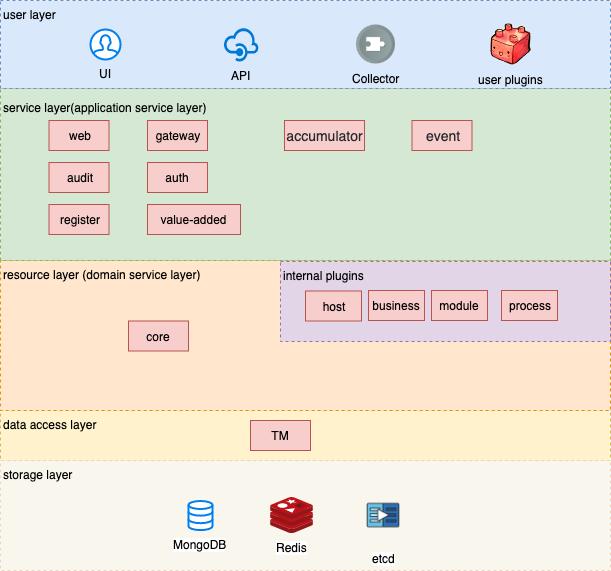

The diagram above was exported from draw.io. Its source (the exported page's mxGraphModel, read from the mxfile embedded in the PNG):
<mxGraphModel dx="907" dy="592" grid="1" gridSize="10" guides="1" tooltips="1" connect="1" arrows="1" fold="1" page="1" pageScale="1" pageWidth="1169" pageHeight="827" background="#ffffff" math="0" shadow="0">
  <root>
    <mxCell id="0" />
    <mxCell id="1" parent="0" />
    <mxCell id="U1US9QkDkDRoXQ3lIq_u-21" value="data access layer" style="rounded=0;whiteSpace=wrap;html=1;dashed=1;fillColor=#fff2cc;strokeColor=#d6b656;align=left;verticalAlign=top;" vertex="1" parent="1">
      <mxGeometry x="130" y="440" width="610" height="50" as="geometry" />
    </mxCell>
    <mxCell id="21CqybdMDBSDqcrikrQr-264" value="resource layer (domain service layer)" style="rounded=0;whiteSpace=wrap;html=1;dashed=1;fillColor=#ffe6cc;strokeColor=#d79b00;align=left;verticalAlign=top;" parent="1" vertex="1">
      <mxGeometry x="130" y="290" width="610" height="150" as="geometry" />
    </mxCell>
    <mxCell id="21CqybdMDBSDqcrikrQr-268" value="storage layer" style="rounded=0;whiteSpace=wrap;html=1;dashed=1;fillColor=#f9f7ed;strokeColor=#EDD6BE;align=left;verticalAlign=top;" parent="1" vertex="1">
      <mxGeometry x="130" y="490" width="610" height="110" as="geometry" />
    </mxCell>
    <mxCell id="21CqybdMDBSDqcrikrQr-257" value="&lt;p style=&quot;line-height: 0%&quot;&gt;service layer(application service layer)&lt;/p&gt;" style="rounded=0;whiteSpace=wrap;html=1;dashed=1;fillColor=#d5e8d4;strokeColor=#82b366;align=left;verticalAlign=top;" parent="1" vertex="1">
      <mxGeometry x="130" y="118" width="610" height="172" as="geometry" />
    </mxCell>
    <mxCell id="21CqybdMDBSDqcrikrQr-255" value="user layer" style="rounded=0;whiteSpace=wrap;html=1;dashed=1;fillColor=#dae8fc;strokeColor=#6c8ebf;verticalAlign=top;align=left;" parent="1" vertex="1">
      <mxGeometry x="130" y="30" width="610" height="88" as="geometry" />
    </mxCell>
    <mxCell id="U1US9QkDkDRoXQ3lIq_u-7" value="internal plugins" style="rounded=0;whiteSpace=wrap;html=1;dashed=1;fillColor=#e1d5e7;strokeColor=#9673a6;verticalAlign=top;align=left;" vertex="1" parent="1">
      <mxGeometry x="410" y="291" width="330" height="80" as="geometry" />
    </mxCell>
    <mxCell id="21CqybdMDBSDqcrikrQr-241" value="UI" style="html=1;verticalLabelPosition=bottom;align=center;labelBackgroundColor=none;verticalAlign=top;strokeWidth=2;strokeColor=#0080F0;fillColor=#ffffff;shadow=0;dashed=0;shape=mxgraph.ios7.icons.user;" parent="1" vertex="1">
      <mxGeometry x="220" y="59" width="30" height="30" as="geometry" />
    </mxCell>
    <mxCell id="21CqybdMDBSDqcrikrQr-242" value="API" style="shadow=0;dashed=0;html=1;strokeColor=none;labelPosition=center;verticalLabelPosition=bottom;verticalAlign=top;align=center;shape=mxgraph.mscae.cloud.api_management;fillColor=#0079D6;pointerEvents=1;labelBackgroundColor=none;" parent="1" vertex="1">
      <mxGeometry x="353" y="56.5" width="35" height="35" as="geometry" />
    </mxCell>
    <mxCell id="21CqybdMDBSDqcrikrQr-258" value="gateway" style="text;html=1;strokeColor=#b85450;fillColor=#f8cecc;align=center;verticalAlign=middle;whiteSpace=wrap;rounded=0;" parent="1" vertex="1">
      <mxGeometry x="277" y="150" width="60" height="30" as="geometry" />
    </mxCell>
    <mxCell id="21CqybdMDBSDqcrikrQr-259" value="auth" style="text;html=1;strokeColor=#b85450;fillColor=#f8cecc;align=center;verticalAlign=middle;whiteSpace=wrap;rounded=0;" parent="1" vertex="1">
      <mxGeometry x="277" y="192" width="60" height="30" as="geometry" />
    </mxCell>
    <mxCell id="21CqybdMDBSDqcrikrQr-263" value="Collector" style="shape=image;html=1;verticalAlign=top;verticalLabelPosition=bottom;labelBackgroundColor=none;imageAspect=0;aspect=fixed;image=https://cdn4.iconfinder.com/data/icons/ios-web-user-interface-multi-circle-flat-vol-5/512/Code_collect_part_piece_addon_extension_puzzle-128.png" parent="1" vertex="1">
      <mxGeometry x="486" y="54.5" width="39" height="39" as="geometry" />
    </mxCell>
    <mxCell id="21CqybdMDBSDqcrikrQr-265" value="core" style="text;html=1;strokeColor=#b85450;fillColor=#f8cecc;align=center;verticalAlign=middle;whiteSpace=wrap;rounded=0;" parent="1" vertex="1">
      <mxGeometry x="258" y="350.5" width="60" height="30" as="geometry" />
    </mxCell>
    <mxCell id="21CqybdMDBSDqcrikrQr-267" value="MongoDB" style="html=1;verticalLabelPosition=bottom;align=center;labelBackgroundColor=#ffffff;verticalAlign=top;strokeWidth=2;strokeColor=#0080F0;fillColor=#ffffff;shadow=0;dashed=0;shape=mxgraph.ios7.icons.data;" parent="1" vertex="1">
      <mxGeometry x="318" y="530.5" width="24" height="29.099999999999998" as="geometry" />
    </mxCell>
    <mxCell id="21CqybdMDBSDqcrikrQr-269" value="Redis" style="aspect=fixed;html=1;perimeter=none;align=center;shadow=0;dashed=0;image;fontSize=12;image=img/lib/mscae/Cache_Redis_Product.svg;" parent="1" vertex="1">
      <mxGeometry x="400" y="527.05" width="43" height="36" as="geometry" />
    </mxCell>
    <mxCell id="21CqybdMDBSDqcrikrQr-270" value="etcd" style="shape=image;html=1;verticalAlign=top;verticalLabelPosition=bottom;labelBackgroundColor=#ffffff;imageAspect=0;aspect=fixed;image=https://cdn1.iconfinder.com/data/icons/linkedin-ui-colored/48/JD-04-2-128.png" parent="1" vertex="1">
      <mxGeometry x="484.5" y="516.55" width="57" height="57" as="geometry" />
    </mxCell>
    <mxCell id="U1US9QkDkDRoXQ3lIq_u-1" value="register" style="text;html=1;strokeColor=#b85450;fillColor=#f8cecc;align=center;verticalAlign=middle;whiteSpace=wrap;rounded=0;" vertex="1" parent="1">
      <mxGeometry x="178.5" y="234" width="60" height="30" as="geometry" />
    </mxCell>
    <mxCell id="U1US9QkDkDRoXQ3lIq_u-2" value="web" style="text;html=1;strokeColor=#b85450;fillColor=#f8cecc;align=center;verticalAlign=middle;whiteSpace=wrap;rounded=0;" vertex="1" parent="1">
      <mxGeometry x="178.5" y="150" width="60" height="30" as="geometry" />
    </mxCell>
    <mxCell id="21CqybdMDBSDqcrikrQr-262" value="&lt;span style=&quot;color: rgb(36 , 41 , 46) ; font-family: , &amp;#34;blinkmacsystemfont&amp;#34; , , &amp;#34;pingfang sc&amp;#34; , &amp;#34;helvetica&amp;#34; , &amp;#34;arial&amp;#34; , &amp;#34;hiragino sans gb&amp;#34; , &amp;#34;microsoft yahei&amp;#34; , &amp;#34;simsun&amp;#34; , , &amp;#34;heiti&amp;#34; , , sans-serif ; font-size: 14px ; white-space: nowrap&quot;&gt;event&lt;/span&gt;" style="text;html=1;strokeColor=#b85450;fillColor=#f8cecc;align=center;verticalAlign=middle;whiteSpace=wrap;rounded=0;" parent="1" vertex="1">
      <mxGeometry x="541.5" y="150" width="60" height="30" as="geometry" />
    </mxCell>
    <mxCell id="21CqybdMDBSDqcrikrQr-261" value="&lt;span style=&quot;color: rgb(36 , 41 , 46) ; font-family: , &amp;#34;blinkmacsystemfont&amp;#34; , , &amp;#34;pingfang sc&amp;#34; , &amp;#34;helvetica&amp;#34; , &amp;#34;arial&amp;#34; , &amp;#34;hiragino sans gb&amp;#34; , &amp;#34;microsoft yahei&amp;#34; , &amp;#34;simsun&amp;#34; , , &amp;#34;heiti&amp;#34; , , sans-serif ; font-size: 14px ; white-space: nowrap&quot;&gt;accumulator&lt;/span&gt;" style="text;html=1;strokeColor=#b85450;fillColor=#f8cecc;align=center;verticalAlign=middle;whiteSpace=wrap;rounded=0;" parent="1" vertex="1">
      <mxGeometry x="414" y="150" width="80" height="30" as="geometry" />
    </mxCell>
    <mxCell id="U1US9QkDkDRoXQ3lIq_u-10" value="audit" style="text;html=1;strokeColor=#b85450;fillColor=#f8cecc;align=center;verticalAlign=middle;whiteSpace=wrap;rounded=0;" vertex="1" parent="1">
      <mxGeometry x="178.5" y="192" width="60" height="30" as="geometry" />
    </mxCell>
    <mxCell id="U1US9QkDkDRoXQ3lIq_u-11" value="&lt;span style=&quot;font-family: &amp;#34;arial&amp;#34; , sans-serif ; text-align: left&quot;&gt;value-added&lt;/span&gt;" style="text;html=1;strokeColor=#b85450;fillColor=#f8cecc;align=center;verticalAlign=middle;whiteSpace=wrap;rounded=0;" vertex="1" parent="1">
      <mxGeometry x="277" y="234" width="93" height="30" as="geometry" />
    </mxCell>
    <mxCell id="U1US9QkDkDRoXQ3lIq_u-14" value="TM" style="text;html=1;strokeColor=#b85450;fillColor=#f8cecc;align=center;verticalAlign=middle;whiteSpace=wrap;rounded=0;" vertex="1" parent="1">
      <mxGeometry x="380" y="450" width="60" height="30" as="geometry" />
    </mxCell>
    <mxCell id="U1US9QkDkDRoXQ3lIq_u-15" value="&lt;span style=&quot;font-family: &amp;#34;arial&amp;#34; , sans-serif ; text-align: left&quot;&gt;host&lt;/span&gt;" style="text;html=1;strokeColor=#b85450;fillColor=#f8cecc;align=center;verticalAlign=middle;whiteSpace=wrap;rounded=0;" vertex="1" parent="1">
      <mxGeometry x="435" y="320.5" width="56" height="30" as="geometry" />
    </mxCell>
    <mxCell id="U1US9QkDkDRoXQ3lIq_u-16" value="&lt;span style=&quot;font-family: &amp;#34;arial&amp;#34; , sans-serif ; text-align: left&quot;&gt;business&lt;/span&gt;" style="text;html=1;strokeColor=#b85450;fillColor=#f8cecc;align=center;verticalAlign=middle;whiteSpace=wrap;rounded=0;" vertex="1" parent="1">
      <mxGeometry x="498" y="320" width="56" height="30" as="geometry" />
    </mxCell>
    <mxCell id="U1US9QkDkDRoXQ3lIq_u-17" value="&lt;span style=&quot;font-family: &amp;#34;arial&amp;#34; , sans-serif ; text-align: left&quot;&gt;module&lt;/span&gt;" style="text;html=1;strokeColor=#b85450;fillColor=#f8cecc;align=center;verticalAlign=middle;whiteSpace=wrap;rounded=0;" vertex="1" parent="1">
      <mxGeometry x="561" y="320" width="56" height="30" as="geometry" />
    </mxCell>
    <mxCell id="U1US9QkDkDRoXQ3lIq_u-18" value="&lt;span style=&quot;font-family: &amp;#34;arial&amp;#34; , sans-serif ; text-align: left&quot;&gt;process&lt;/span&gt;" style="text;html=1;strokeColor=#b85450;fillColor=#f8cecc;align=center;verticalAlign=middle;whiteSpace=wrap;rounded=0;" vertex="1" parent="1">
      <mxGeometry x="631" y="320" width="56" height="30" as="geometry" />
    </mxCell>
    <mxCell id="U1US9QkDkDRoXQ3lIq_u-19" value="user plugins" style="shape=image;html=1;verticalAlign=top;verticalLabelPosition=bottom;labelBackgroundColor=none;imageAspect=0;aspect=fixed;image=https://cdn4.iconfinder.com/data/icons/RM_Kute_Toolbaar%20Icons/Plugin.png;align=center;" vertex="1" parent="1">
      <mxGeometry x="620" y="53.5" width="41" height="41" as="geometry" />
    </mxCell>
  </root>
</mxGraphModel>